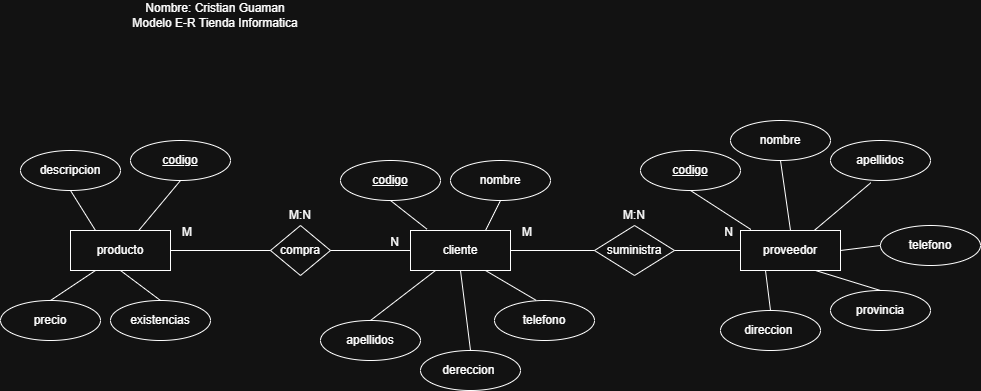

The diagram above was exported from draw.io. Its source (the exported page's mxGraphModel, read from the mxfile embedded in the PNG):
<mxGraphModel dx="1812" dy="1703" grid="1" gridSize="10" guides="1" tooltips="1" connect="1" arrows="1" fold="1" page="1" pageScale="1" pageWidth="827" pageHeight="1169" math="0" shadow="0">
  <root>
    <mxCell id="0" />
    <mxCell id="1" parent="0" />
    <mxCell id="hpRzWQ-ywDwWlA6ZiU90-6" parent="1" style="whiteSpace=wrap;html=1;align=center;" value="producto" vertex="1">
      <mxGeometry height="40" width="100" x="-150" y="180" as="geometry" />
    </mxCell>
    <mxCell id="hpRzWQ-ywDwWlA6ZiU90-7" parent="1" style="whiteSpace=wrap;html=1;align=center;" value="cliente" vertex="1">
      <mxGeometry height="40" width="100" x="190" y="180" as="geometry" />
    </mxCell>
    <mxCell id="hpRzWQ-ywDwWlA6ZiU90-8" parent="1" style="whiteSpace=wrap;html=1;align=center;" value="proveedor" vertex="1">
      <mxGeometry height="40" width="100" x="520" y="180" as="geometry" />
    </mxCell>
    <mxCell id="hpRzWQ-ywDwWlA6ZiU90-9" parent="1" style="ellipse;whiteSpace=wrap;html=1;align=center;" value="descripcion" vertex="1">
      <mxGeometry height="40" width="100" x="-200" y="100" as="geometry" />
    </mxCell>
    <mxCell id="hpRzWQ-ywDwWlA6ZiU90-10" parent="1" style="ellipse;whiteSpace=wrap;html=1;align=center;fontStyle=4;" value="codigo" vertex="1">
      <mxGeometry height="40" width="100" x="-90" y="90" as="geometry" />
    </mxCell>
    <mxCell id="hpRzWQ-ywDwWlA6ZiU90-11" parent="1" style="ellipse;whiteSpace=wrap;html=1;align=center;" value="precio" vertex="1">
      <mxGeometry height="40" width="100" x="-220" y="250" as="geometry" />
    </mxCell>
    <mxCell id="hpRzWQ-ywDwWlA6ZiU90-12" parent="1" style="ellipse;whiteSpace=wrap;html=1;align=center;" value="existencias" vertex="1">
      <mxGeometry height="40" width="100" x="-110" y="250" as="geometry" />
    </mxCell>
    <mxCell id="hpRzWQ-ywDwWlA6ZiU90-13" parent="1" style="ellipse;whiteSpace=wrap;html=1;align=center;fontStyle=4;" value="codigo" vertex="1">
      <mxGeometry height="40" width="100" x="120" y="110" as="geometry" />
    </mxCell>
    <mxCell id="hpRzWQ-ywDwWlA6ZiU90-14" parent="1" style="ellipse;whiteSpace=wrap;html=1;align=center;" value="direccion&amp;nbsp;" vertex="1">
      <mxGeometry height="40" width="100" x="500" y="260" as="geometry" />
    </mxCell>
    <mxCell id="hpRzWQ-ywDwWlA6ZiU90-15" parent="1" style="ellipse;whiteSpace=wrap;html=1;align=center;" value="provincia" vertex="1">
      <mxGeometry height="40" width="100" x="610" y="240" as="geometry" />
    </mxCell>
    <mxCell id="hpRzWQ-ywDwWlA6ZiU90-16" parent="1" style="ellipse;whiteSpace=wrap;html=1;align=center;" value="telefono" vertex="1">
      <mxGeometry height="40" width="100" x="660" y="175" as="geometry" />
    </mxCell>
    <mxCell id="hpRzWQ-ywDwWlA6ZiU90-17" parent="1" style="ellipse;whiteSpace=wrap;html=1;align=center;" value="apellidos" vertex="1">
      <mxGeometry height="40" width="100" x="610" y="90" as="geometry" />
    </mxCell>
    <mxCell id="hpRzWQ-ywDwWlA6ZiU90-18" parent="1" style="ellipse;whiteSpace=wrap;html=1;align=center;fontStyle=4;" value="codigo" vertex="1">
      <mxGeometry height="40" width="100" x="420" y="100" as="geometry" />
    </mxCell>
    <mxCell id="hpRzWQ-ywDwWlA6ZiU90-19" parent="1" style="ellipse;whiteSpace=wrap;html=1;align=center;" value="nombre" vertex="1">
      <mxGeometry height="40" width="100" x="510" y="70" as="geometry" />
    </mxCell>
    <mxCell id="hpRzWQ-ywDwWlA6ZiU90-20" parent="1" style="ellipse;whiteSpace=wrap;html=1;align=center;" value="apellidos" vertex="1">
      <mxGeometry height="40" width="100" x="100" y="270" as="geometry" />
    </mxCell>
    <mxCell id="hpRzWQ-ywDwWlA6ZiU90-21" parent="1" style="ellipse;whiteSpace=wrap;html=1;align=center;" value="dereccion&amp;nbsp;" vertex="1">
      <mxGeometry height="40" width="100" x="200" y="300" as="geometry" />
    </mxCell>
    <mxCell id="hpRzWQ-ywDwWlA6ZiU90-22" parent="1" style="ellipse;whiteSpace=wrap;html=1;align=center;" value="telefono" vertex="1">
      <mxGeometry height="40" width="100" x="274" y="250" as="geometry" />
    </mxCell>
    <mxCell id="hpRzWQ-ywDwWlA6ZiU90-23" parent="1" style="ellipse;whiteSpace=wrap;html=1;align=center;" value="nombre" vertex="1">
      <mxGeometry height="40" width="100" x="230" y="110" as="geometry" />
    </mxCell>
    <mxCell id="hpRzWQ-ywDwWlA6ZiU90-24" edge="1" parent="1" source="hpRzWQ-ywDwWlA6ZiU90-9" style="endArrow=none;html=1;rounded=0;exitX=0.5;exitY=1;exitDx=0;exitDy=0;entryX=0.25;entryY=0;entryDx=0;entryDy=0;" target="hpRzWQ-ywDwWlA6ZiU90-6" value="">
      <mxGeometry relative="1" as="geometry">
        <mxPoint x="140" y="180" as="sourcePoint" />
        <mxPoint x="300" y="180" as="targetPoint" />
      </mxGeometry>
    </mxCell>
    <mxCell id="hpRzWQ-ywDwWlA6ZiU90-25" edge="1" parent="1" source="hpRzWQ-ywDwWlA6ZiU90-10" style="endArrow=none;html=1;rounded=0;exitX=0.5;exitY=1;exitDx=0;exitDy=0;entryX=0.684;entryY=-0.005;entryDx=0;entryDy=0;entryPerimeter=0;" target="hpRzWQ-ywDwWlA6ZiU90-6" value="">
      <mxGeometry relative="1" as="geometry">
        <mxPoint x="-150" y="120" as="sourcePoint" />
        <mxPoint x="-115" y="200" as="targetPoint" />
      </mxGeometry>
    </mxCell>
    <mxCell id="hpRzWQ-ywDwWlA6ZiU90-26" edge="1" parent="1" source="hpRzWQ-ywDwWlA6ZiU90-6" style="endArrow=none;html=1;rounded=0;exitX=0.25;exitY=1;exitDx=0;exitDy=0;entryX=0.5;entryY=0;entryDx=0;entryDy=0;" target="hpRzWQ-ywDwWlA6ZiU90-11" value="">
      <mxGeometry relative="1" as="geometry">
        <mxPoint x="-150" y="120" as="sourcePoint" />
        <mxPoint x="-115" y="200" as="targetPoint" />
      </mxGeometry>
    </mxCell>
    <mxCell id="hpRzWQ-ywDwWlA6ZiU90-27" edge="1" parent="1" source="hpRzWQ-ywDwWlA6ZiU90-6" style="endArrow=none;html=1;rounded=0;exitX=0.5;exitY=1;exitDx=0;exitDy=0;entryX=0.5;entryY=0;entryDx=0;entryDy=0;" target="hpRzWQ-ywDwWlA6ZiU90-12" value="">
      <mxGeometry relative="1" as="geometry">
        <mxPoint x="-115" y="240" as="sourcePoint" />
        <mxPoint x="-160" y="290" as="targetPoint" />
      </mxGeometry>
    </mxCell>
    <mxCell id="hpRzWQ-ywDwWlA6ZiU90-28" edge="1" parent="1" source="hpRzWQ-ywDwWlA6ZiU90-7" style="endArrow=none;html=1;rounded=0;exitX=0.164;exitY=-0.035;exitDx=0;exitDy=0;entryX=0.5;entryY=1;entryDx=0;entryDy=0;exitPerimeter=0;" target="hpRzWQ-ywDwWlA6ZiU90-13" value="">
      <mxGeometry relative="1" as="geometry">
        <mxPoint x="-10" y="120" as="sourcePoint" />
        <mxPoint x="-72" y="200" as="targetPoint" />
      </mxGeometry>
    </mxCell>
    <mxCell id="hpRzWQ-ywDwWlA6ZiU90-29" edge="1" parent="1" source="hpRzWQ-ywDwWlA6ZiU90-7" style="endArrow=none;html=1;rounded=0;entryX=0.416;entryY=-0.005;entryDx=0;entryDy=0;entryPerimeter=0;exitX=0.75;exitY=1;exitDx=0;exitDy=0;" target="hpRzWQ-ywDwWlA6ZiU90-22" value="">
      <mxGeometry relative="1" as="geometry">
        <mxPoint x="246" y="219" as="sourcePoint" />
        <mxPoint x="210" y="170" as="targetPoint" />
      </mxGeometry>
    </mxCell>
    <mxCell id="hpRzWQ-ywDwWlA6ZiU90-30" edge="1" parent="1" source="hpRzWQ-ywDwWlA6ZiU90-7" style="endArrow=none;html=1;rounded=0;exitX=0.5;exitY=1;exitDx=0;exitDy=0;entryX=0.5;entryY=0;entryDx=0;entryDy=0;" target="hpRzWQ-ywDwWlA6ZiU90-21" value="">
      <mxGeometry relative="1" as="geometry">
        <mxPoint x="246" y="219" as="sourcePoint" />
        <mxPoint x="210" y="170" as="targetPoint" />
      </mxGeometry>
    </mxCell>
    <mxCell id="hpRzWQ-ywDwWlA6ZiU90-31" edge="1" parent="1" source="hpRzWQ-ywDwWlA6ZiU90-7" style="endArrow=none;html=1;rounded=0;exitX=0.25;exitY=1;exitDx=0;exitDy=0;entryX=0.5;entryY=0;entryDx=0;entryDy=0;" target="hpRzWQ-ywDwWlA6ZiU90-20" value="">
      <mxGeometry relative="1" as="geometry">
        <mxPoint x="246" y="219" as="sourcePoint" />
        <mxPoint x="210" y="170" as="targetPoint" />
      </mxGeometry>
    </mxCell>
    <mxCell id="hpRzWQ-ywDwWlA6ZiU90-32" edge="1" parent="1" source="hpRzWQ-ywDwWlA6ZiU90-7" style="endArrow=none;html=1;rounded=0;exitX=0.75;exitY=0;exitDx=0;exitDy=0;entryX=0.5;entryY=1;entryDx=0;entryDy=0;" target="hpRzWQ-ywDwWlA6ZiU90-23" value="">
      <mxGeometry relative="1" as="geometry">
        <mxPoint x="246" y="219" as="sourcePoint" />
        <mxPoint x="210" y="170" as="targetPoint" />
      </mxGeometry>
    </mxCell>
    <mxCell id="hpRzWQ-ywDwWlA6ZiU90-33" edge="1" parent="1" source="hpRzWQ-ywDwWlA6ZiU90-8" style="endArrow=none;html=1;rounded=0;exitX=0.104;exitY=-0.025;exitDx=0;exitDy=0;entryX=0.5;entryY=1;entryDx=0;entryDy=0;exitPerimeter=0;" target="hpRzWQ-ywDwWlA6ZiU90-18" value="">
      <mxGeometry relative="1" as="geometry">
        <mxPoint x="560" y="130" as="sourcePoint" />
        <mxPoint x="595" y="80" as="targetPoint" />
      </mxGeometry>
    </mxCell>
    <mxCell id="hpRzWQ-ywDwWlA6ZiU90-34" edge="1" parent="1" source="hpRzWQ-ywDwWlA6ZiU90-8" style="endArrow=none;html=1;rounded=0;exitX=1;exitY=0.5;exitDx=0;exitDy=0;entryX=0;entryY=0.5;entryDx=0;entryDy=0;" target="hpRzWQ-ywDwWlA6ZiU90-16" value="">
      <mxGeometry relative="1" as="geometry">
        <mxPoint x="616" y="189" as="sourcePoint" />
        <mxPoint x="550" y="130" as="targetPoint" />
      </mxGeometry>
    </mxCell>
    <mxCell id="hpRzWQ-ywDwWlA6ZiU90-35" edge="1" parent="1" source="hpRzWQ-ywDwWlA6ZiU90-8" style="endArrow=none;html=1;rounded=0;entryX=0.404;entryY=1.055;entryDx=0;entryDy=0;entryPerimeter=0;" target="hpRzWQ-ywDwWlA6ZiU90-17" value="">
      <mxGeometry relative="1" as="geometry">
        <mxPoint x="616" y="189" as="sourcePoint" />
        <mxPoint x="550" y="130" as="targetPoint" />
      </mxGeometry>
    </mxCell>
    <mxCell id="hpRzWQ-ywDwWlA6ZiU90-36" edge="1" parent="1" source="hpRzWQ-ywDwWlA6ZiU90-8" style="endArrow=none;html=1;rounded=0;exitX=0.5;exitY=0;exitDx=0;exitDy=0;entryX=0.5;entryY=1;entryDx=0;entryDy=0;" target="hpRzWQ-ywDwWlA6ZiU90-19" value="">
      <mxGeometry relative="1" as="geometry">
        <mxPoint x="616" y="189" as="sourcePoint" />
        <mxPoint x="550" y="130" as="targetPoint" />
      </mxGeometry>
    </mxCell>
    <mxCell id="hpRzWQ-ywDwWlA6ZiU90-37" edge="1" parent="1" source="hpRzWQ-ywDwWlA6ZiU90-8" style="endArrow=none;html=1;rounded=0;exitX=0.75;exitY=1;exitDx=0;exitDy=0;entryX=0.5;entryY=0;entryDx=0;entryDy=0;" target="hpRzWQ-ywDwWlA6ZiU90-15" value="">
      <mxGeometry relative="1" as="geometry">
        <mxPoint x="616" y="189" as="sourcePoint" />
        <mxPoint x="550" y="130" as="targetPoint" />
      </mxGeometry>
    </mxCell>
    <mxCell id="hpRzWQ-ywDwWlA6ZiU90-38" edge="1" parent="1" source="hpRzWQ-ywDwWlA6ZiU90-8" style="endArrow=none;html=1;rounded=0;entryX=0.5;entryY=0;entryDx=0;entryDy=0;exitX=0.25;exitY=1;exitDx=0;exitDy=0;" target="hpRzWQ-ywDwWlA6ZiU90-14" value="">
      <mxGeometry relative="1" as="geometry">
        <mxPoint x="550" y="220" as="sourcePoint" />
        <mxPoint x="550" y="130" as="targetPoint" />
      </mxGeometry>
    </mxCell>
    <mxCell id="hpRzWQ-ywDwWlA6ZiU90-40" parent="1" style="shape=rhombus;html=1;dashed=0;whiteSpace=wrap;perimeter=rhombusPerimeter;" value="compra" vertex="1">
      <mxGeometry height="50" width="60" x="50" y="175" as="geometry" />
    </mxCell>
    <mxCell id="hpRzWQ-ywDwWlA6ZiU90-41" parent="1" style="shape=rhombus;html=1;dashed=0;whiteSpace=wrap;perimeter=rhombusPerimeter;" value="suministra" vertex="1">
      <mxGeometry height="50" width="80" x="374" y="175" as="geometry" />
    </mxCell>
    <mxCell id="hpRzWQ-ywDwWlA6ZiU90-42" edge="1" parent="1" source="hpRzWQ-ywDwWlA6ZiU90-7" style="endArrow=none;html=1;rounded=0;exitX=0;exitY=0.5;exitDx=0;exitDy=0;entryX=1;entryY=0.5;entryDx=0;entryDy=0;" target="hpRzWQ-ywDwWlA6ZiU90-40" value="">
      <mxGeometry relative="1" as="geometry">
        <mxPoint x="140" y="160" as="sourcePoint" />
        <mxPoint x="300" y="160" as="targetPoint" />
      </mxGeometry>
    </mxCell>
    <mxCell id="hpRzWQ-ywDwWlA6ZiU90-43" connectable="0" parent="hpRzWQ-ywDwWlA6ZiU90-42" style="resizable=0;html=1;whiteSpace=wrap;align=right;verticalAlign=bottom;" value="N" vertex="1">
      <mxGeometry relative="1" x="1" as="geometry">
        <mxPoint x="70" as="offset" />
      </mxGeometry>
    </mxCell>
    <mxCell id="hpRzWQ-ywDwWlA6ZiU90-44" edge="1" parent="1" source="hpRzWQ-ywDwWlA6ZiU90-6" style="endArrow=none;html=1;rounded=0;exitX=1;exitY=0.5;exitDx=0;exitDy=0;entryX=0;entryY=0.5;entryDx=0;entryDy=0;" target="hpRzWQ-ywDwWlA6ZiU90-40" value="">
      <mxGeometry relative="1" as="geometry">
        <mxPoint x="140" y="160" as="sourcePoint" />
        <mxPoint x="300" y="160" as="targetPoint" />
      </mxGeometry>
    </mxCell>
    <mxCell id="hpRzWQ-ywDwWlA6ZiU90-45" connectable="0" parent="hpRzWQ-ywDwWlA6ZiU90-44" style="resizable=0;html=1;whiteSpace=wrap;align=left;verticalAlign=bottom;" value="M" vertex="1">
      <mxGeometry relative="1" x="-1" as="geometry">
        <mxPoint x="10" y="-10" as="offset" />
      </mxGeometry>
    </mxCell>
    <mxCell id="hpRzWQ-ywDwWlA6ZiU90-47" edge="1" parent="1" source="hpRzWQ-ywDwWlA6ZiU90-7" style="endArrow=none;html=1;rounded=0;exitX=1;exitY=0.5;exitDx=0;exitDy=0;entryX=0;entryY=0.5;entryDx=0;entryDy=0;" target="hpRzWQ-ywDwWlA6ZiU90-41" value="">
      <mxGeometry relative="1" as="geometry">
        <mxPoint x="-40" y="220" as="sourcePoint" />
        <mxPoint x="60" y="210" as="targetPoint" />
      </mxGeometry>
    </mxCell>
    <mxCell id="hpRzWQ-ywDwWlA6ZiU90-48" connectable="0" parent="hpRzWQ-ywDwWlA6ZiU90-47" style="resizable=0;html=1;whiteSpace=wrap;align=left;verticalAlign=bottom;" value="M" vertex="1">
      <mxGeometry relative="1" x="-1" as="geometry">
        <mxPoint x="10" y="-10" as="offset" />
      </mxGeometry>
    </mxCell>
    <mxCell id="hpRzWQ-ywDwWlA6ZiU90-49" edge="1" parent="1" source="hpRzWQ-ywDwWlA6ZiU90-8" style="endArrow=none;html=1;rounded=0;exitX=0;exitY=0.5;exitDx=0;exitDy=0;entryX=1;entryY=0.5;entryDx=0;entryDy=0;" target="hpRzWQ-ywDwWlA6ZiU90-41" value="">
      <mxGeometry relative="1" as="geometry">
        <mxPoint x="200" y="210" as="sourcePoint" />
        <mxPoint x="120" y="210" as="targetPoint" />
      </mxGeometry>
    </mxCell>
    <mxCell id="hpRzWQ-ywDwWlA6ZiU90-50" connectable="0" parent="hpRzWQ-ywDwWlA6ZiU90-49" style="resizable=0;html=1;whiteSpace=wrap;align=right;verticalAlign=bottom;" value="N" vertex="1">
      <mxGeometry relative="1" x="1" as="geometry">
        <mxPoint x="60" y="-10" as="offset" />
      </mxGeometry>
    </mxCell>
    <mxCell id="hpRzWQ-ywDwWlA6ZiU90-51" parent="1" style="text;html=1;whiteSpace=wrap;strokeColor=none;fillColor=none;align=center;verticalAlign=middle;rounded=0;" value="Nombre: Cristian Guaman&lt;div&gt;Modelo E-R Tienda Informatica&lt;/div&gt;" vertex="1">
      <mxGeometry height="30" width="250" x="-130" y="-50" as="geometry" />
    </mxCell>
    <mxCell id="hpRzWQ-ywDwWlA6ZiU90-52" parent="1" style="text;html=1;whiteSpace=wrap;strokeColor=none;fillColor=none;align=center;verticalAlign=middle;rounded=0;" value="M:N" vertex="1">
      <mxGeometry height="30" width="60" x="50" y="150" as="geometry" />
    </mxCell>
    <mxCell id="hpRzWQ-ywDwWlA6ZiU90-53" parent="1" style="text;html=1;whiteSpace=wrap;strokeColor=none;fillColor=none;align=center;verticalAlign=middle;rounded=0;" value="M:N" vertex="1">
      <mxGeometry height="30" width="60" x="384" y="150" as="geometry" />
    </mxCell>
  </root>
</mxGraphModel>